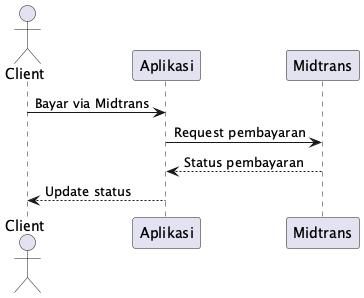

The diagram above was rendered by PlantUML. Its source (embedded in the PNG):
@startuml
actor Client
participant Aplikasi
participant Midtrans

Client -> Aplikasi: Bayar via Midtrans
Aplikasi -> Midtrans: Request pembayaran
Midtrans --> Aplikasi: Status pembayaran
Aplikasi --> Client: Update status
@enduml